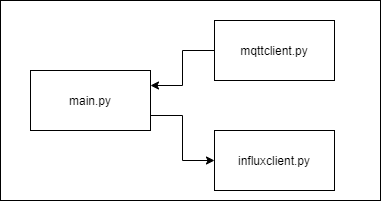

The diagram above was exported from draw.io. Its source (the exported page's mxGraphModel, read from the mxfile embedded in the PNG):
<mxGraphModel dx="1086" dy="798" grid="1" gridSize="10" guides="1" tooltips="1" connect="1" arrows="1" fold="1" page="1" pageScale="1" pageWidth="827" pageHeight="1169" math="0" shadow="0">
  <root>
    <mxCell id="0" />
    <mxCell id="1" parent="0" />
    <mxCell id="_U9Dg7tc5At5mNn-KZo--1" value="" style="rounded=0;whiteSpace=wrap;html=1;" vertex="1" parent="1">
      <mxGeometry x="140" y="210" width="380" height="200" as="geometry" />
    </mxCell>
    <mxCell id="QWIB8aOY3aJoL0IPW-Bq-4" style="edgeStyle=orthogonalEdgeStyle;rounded=0;orthogonalLoop=1;jettySize=auto;html=1;entryX=0;entryY=0.5;entryDx=0;entryDy=0;exitX=1;exitY=0.25;exitDx=0;exitDy=0;startArrow=classic;startFill=1;endArrow=none;endFill=0;" parent="1" source="QWIB8aOY3aJoL0IPW-Bq-1" target="QWIB8aOY3aJoL0IPW-Bq-2" edge="1">
      <mxGeometry relative="1" as="geometry" />
    </mxCell>
    <mxCell id="QWIB8aOY3aJoL0IPW-Bq-5" style="edgeStyle=orthogonalEdgeStyle;rounded=0;orthogonalLoop=1;jettySize=auto;html=1;entryX=0;entryY=0.5;entryDx=0;entryDy=0;exitX=1;exitY=0.75;exitDx=0;exitDy=0;" parent="1" source="QWIB8aOY3aJoL0IPW-Bq-1" target="QWIB8aOY3aJoL0IPW-Bq-3" edge="1">
      <mxGeometry relative="1" as="geometry" />
    </mxCell>
    <mxCell id="QWIB8aOY3aJoL0IPW-Bq-1" value="main.py" style="rounded=0;whiteSpace=wrap;html=1;" parent="1" vertex="1">
      <mxGeometry x="170" y="280" width="120" height="60" as="geometry" />
    </mxCell>
    <mxCell id="QWIB8aOY3aJoL0IPW-Bq-2" value="mqttclient.py" style="rounded=0;whiteSpace=wrap;html=1;" parent="1" vertex="1">
      <mxGeometry x="354" y="230" width="120" height="60" as="geometry" />
    </mxCell>
    <mxCell id="QWIB8aOY3aJoL0IPW-Bq-3" value="influxclient.py" style="rounded=0;whiteSpace=wrap;html=1;" parent="1" vertex="1">
      <mxGeometry x="354" y="340" width="120" height="60" as="geometry" />
    </mxCell>
  </root>
</mxGraphModel>